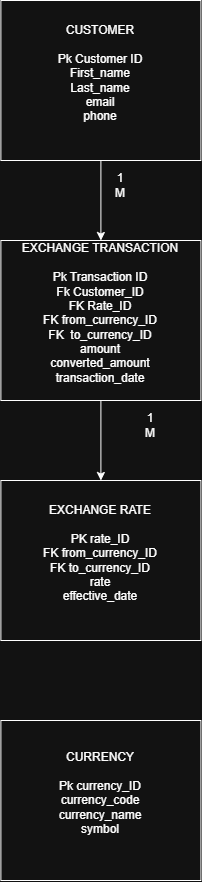

The diagram above was exported from draw.io. Its source (the exported page's mxGraphModel, read from the mxfile embedded in the PNG):
<mxGraphModel dx="1717" dy="878" grid="1" gridSize="10" guides="1" tooltips="1" connect="1" arrows="1" fold="1" page="1" pageScale="1" pageWidth="850" pageHeight="1100" math="0" shadow="0">
  <root>
    <mxCell id="0" />
    <mxCell id="1" parent="0" />
    <mxCell id="fQcpleVfE1ruG2y0qqfj-3" edge="1" parent="1" source="fQcpleVfE1ruG2y0qqfj-1" style="edgeStyle=orthogonalEdgeStyle;rounded=0;orthogonalLoop=1;jettySize=auto;html=1;" target="fQcpleVfE1ruG2y0qqfj-2" value="">
      <mxGeometry relative="1" as="geometry" />
    </mxCell>
    <mxCell id="fQcpleVfE1ruG2y0qqfj-1" parent="1" style="rounded=0;whiteSpace=wrap;html=1;" value="CUSTOMER&lt;div&gt;&lt;br&gt;&lt;/div&gt;&lt;div&gt;Pk Customer ID&lt;/div&gt;&lt;div&gt;First_name&lt;/div&gt;&lt;div&gt;Last_name&lt;/div&gt;&lt;div&gt;email&lt;/div&gt;&lt;div&gt;phone&lt;/div&gt;&lt;div&gt;&lt;br&gt;&lt;/div&gt;" vertex="1">
      <mxGeometry height="160" width="200" x="300" y="10" as="geometry" />
    </mxCell>
    <mxCell id="fQcpleVfE1ruG2y0qqfj-6" edge="1" parent="1" source="fQcpleVfE1ruG2y0qqfj-2" style="edgeStyle=orthogonalEdgeStyle;rounded=0;orthogonalLoop=1;jettySize=auto;html=1;" target="fQcpleVfE1ruG2y0qqfj-5" value="">
      <mxGeometry relative="1" as="geometry" />
    </mxCell>
    <mxCell id="fQcpleVfE1ruG2y0qqfj-2" parent="1" style="rounded=0;whiteSpace=wrap;html=1;" value="EXCHANGE TRANSACTION&lt;br&gt;&lt;div&gt;&lt;br&gt;&lt;/div&gt;&lt;div&gt;Pk Transaction ID&lt;/div&gt;&lt;div&gt;Fk Customer_ID&lt;/div&gt;&lt;div&gt;FK Rate_ID&lt;/div&gt;&lt;div&gt;FK from_currency_ID&lt;/div&gt;&lt;div&gt;FK&amp;nbsp; to_currency_ID&lt;/div&gt;&lt;div&gt;amount&lt;br&gt;converted_amount&lt;/div&gt;&lt;div&gt;transaction_date&lt;/div&gt;&lt;div&gt;&lt;br&gt;&lt;/div&gt;" vertex="1">
      <mxGeometry height="160" width="200" x="300" y="250" as="geometry" />
    </mxCell>
    <mxCell id="fQcpleVfE1ruG2y0qqfj-4" parent="1" style="text;html=1;whiteSpace=wrap;strokeColor=none;fillColor=none;align=center;verticalAlign=middle;rounded=0;" value="1&lt;div&gt;M&lt;/div&gt;" vertex="1">
      <mxGeometry height="30" width="60" x="390" y="180" as="geometry" />
    </mxCell>
    <mxCell id="fQcpleVfE1ruG2y0qqfj-5" parent="1" style="rounded=0;whiteSpace=wrap;html=1;" value="EXCHANGE RATE&lt;div&gt;&lt;br&gt;&lt;div&gt;PK rate_ID&lt;/div&gt;&lt;div&gt;FK from_currency_ID&lt;/div&gt;&lt;div&gt;&lt;span style=&quot;background-color: transparent; color: light-dark(rgb(0, 0, 0), rgb(255, 255, 255));&quot;&gt;FK to_currency_ID&lt;/span&gt;&lt;/div&gt;&lt;div&gt;rate&lt;/div&gt;&lt;div&gt;effective_date&lt;/div&gt;&lt;div&gt;&lt;br&gt;&lt;/div&gt;&lt;/div&gt;" vertex="1">
      <mxGeometry height="160" width="200" x="300" y="490" as="geometry" />
    </mxCell>
    <mxCell id="fQcpleVfE1ruG2y0qqfj-7" parent="1" style="text;html=1;whiteSpace=wrap;strokeColor=none;fillColor=none;align=center;verticalAlign=middle;rounded=0;" value="1&lt;div&gt;M&lt;/div&gt;" vertex="1">
      <mxGeometry height="30" width="60" x="420" y="420" as="geometry" />
    </mxCell>
    <mxCell id="fQcpleVfE1ruG2y0qqfj-8" parent="1" style="rounded=0;whiteSpace=wrap;html=1;" value="CURRENCY&lt;br&gt;&lt;div&gt;&lt;br&gt;&lt;/div&gt;&lt;div&gt;Pk currency_ID&lt;/div&gt;&lt;div&gt;currency_code&lt;/div&gt;&lt;div&gt;currency_name&lt;/div&gt;&lt;div&gt;symbol&lt;/div&gt;&lt;div&gt;&lt;br&gt;&lt;/div&gt;" vertex="1">
      <mxGeometry height="160" width="200" x="300" y="730" as="geometry" />
    </mxCell>
  </root>
</mxGraphModel>